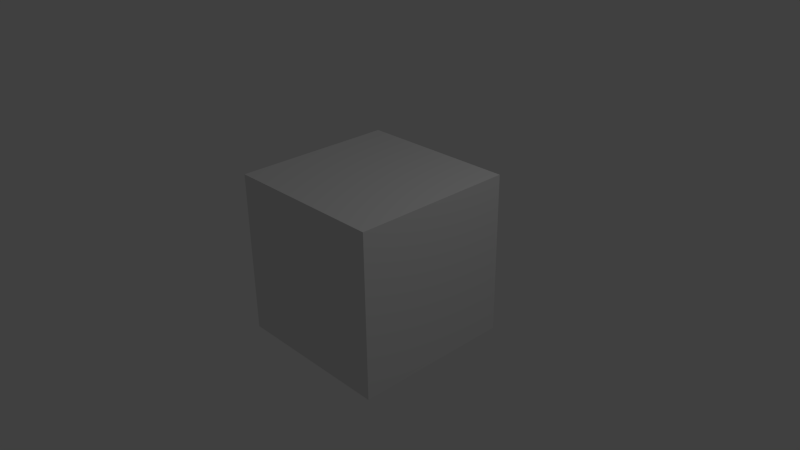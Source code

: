 # Source: test_decal.blend  (saved by Blender 2.63.18; exported with 4.5.12 LTS)
import bpy
from mathutils import Matrix  # noqa: F401  (used for matrix-valued properties, if any)

bpy.ops.wm.read_factory_settings(use_empty=True)
scene = bpy.context.scene
scene.name = 'Scene'

# ---- collections
col_collection_1 = bpy.data.collections.new('Collection 1'); scene.collection.children.link(col_collection_1)

# ---- materials (node trees are filled in below, after node groups)
mat_default = bpy.data.materials.new('Default')
mat_default.alpha_threshold = 0.0
mat_default.use_transparent_shadow = False
mat_default.roughness = 0.5
mat_default.line_color = (0.0, 0.0, 0.0, 1.0)

# ---- material node trees

# ---- world
world_world = bpy.data.worlds.new('World'); scene.world = world_world
world_world.color = (0.05088, 0.05088, 0.05088)
world_world.use_sun_shadow = False
world_world.sun_shadow_jitter_overblur = 0.0
world_world.cycles.sampling_method = 'MANUAL'
world_world.cycles.sample_map_resolution = 256

# ---- cameras
cam_camera = bpy.data.cameras.new('Camera')
cam_camera.clip_end = 100.0
cam_camera.lens = 35.0
cam_camera.sensor_width = 32.0
cam_camera.sensor_height = 18.0
cam_camera.ortho_scale = 7.314
cam_camera.dof.focus_distance = 0.0
cam_camera.dof.aperture_fstop = 128.0

# ---- lights
light_lamp = bpy.data.lights.new('Lamp', 'POINT')
light_lamp.transmission_factor = 0.0
light_lamp.cutoff_distance = 30.0
light_lamp.energy = 100.0
light_lamp.shadow_buffer_clip_start = 1.001
light_lamp.shadow_soft_size = 1.0
light_lamp.shadow_maximum_resolution = 0.006
light_lamp.use_absolute_resolution = True
light_lamp.cycles.use_multiple_importance_sampling = False

# ---- meshes
me_cube_001 = bpy.data.meshes.new('Cube.001')
me_cube_001.from_pydata([(-1.0, -1.0, -1.0), (-1.0, 1.0, -1.0), (1.0, 1.0, -1.0), (1.0, -1.0, -1.0), (-1.0, -1.0, 1.0), (-1.0, 1.0, 1.0), (1.0, 1.0, 1.0), (1.0, -1.0, 1.0)], [], [(4, 5, 1, 0), (5, 6, 2, 1), (6, 7, 3, 2), (7, 4, 0, 3), (0, 1, 2, 3), (7, 6, 5, 4)])
me_cube_001.use_remesh_preserve_volume = False
me_cube_001.use_remesh_preserve_attributes = False
me_cube_001.use_mirror_vertex_groups = False
me_cube_001.update()
me_plane_002 = bpy.data.meshes.new('Plane.002')
me_plane_002.from_pydata([(4.893e-08, -0.6481, 0.6481), (-4.893e-08, -0.6481, -0.6481), (4.893e-08, 0.6481, 0.6481), (-4.893e-08, 0.6481, -0.6481)], [], [(2, 3, 1, 0)])
_uv = me_plane_002.uv_layers.new(name='UVMap')
_uv.uv.foreach_set('vector', [1.788e-07, 1.0, 0.0, 0.0, 1.0, 0.0, 1.0, 1.0])
me_plane_002.materials.append(mat_default)
me_plane_002.use_remesh_preserve_volume = False
me_plane_002.use_remesh_preserve_attributes = False
me_plane_002.use_mirror_vertex_groups = False
me_plane_002.update()
me_plane_001 = bpy.data.meshes.new('Plane.001')
me_plane_001.from_pydata([(4.893e-08, -0.6481, 0.6481), (-4.893e-08, -0.6481, -0.6481), (4.893e-08, 0.6481, 0.6481), (-4.893e-08, 0.6481, -0.6481)], [], [(2, 3, 1, 0)])
_uv = me_plane_001.uv_layers.new(name='UVMap')
_uv.uv.foreach_set('vector', [1.788e-07, 1.0, 0.0, 0.0, 1.0, 0.0, 1.0, 1.0])
me_plane_001.materials.append(mat_default)
me_plane_001.use_remesh_preserve_volume = False
me_plane_001.use_remesh_preserve_attributes = False
me_plane_001.use_mirror_vertex_groups = False
me_plane_001.update()
me_plane = bpy.data.meshes.new('Plane')
me_plane.from_pydata([(4.893e-08, -0.6481, 0.6481), (-4.893e-08, -0.6481, -0.6481), (4.893e-08, 0.6481, 0.6481), (-4.893e-08, 0.6481, -0.6481)], [], [(2, 3, 1, 0)])
_uv = me_plane.uv_layers.new(name='UVMap')
_uv.uv.foreach_set('vector', [1.788e-07, 1.0, 0.0, 0.0, 1.0, 0.0, 1.0, 1.0])
me_plane.materials.append(mat_default)
me_plane.use_remesh_preserve_volume = False
me_plane.use_remesh_preserve_attributes = False
me_plane.use_mirror_vertex_groups = False
me_plane.update()
me_cube = bpy.data.meshes.new('Cube')
me_cube.from_pydata([(1.0, 1.0, -1.0), (1.0, -1.0, -1.0), (-1.0, -1.0, -1.0), (-1.0, 1.0, -1.0), (1.0, -1.0, 1.0), (-1.0, -1.0, 1.0), (1.0, 1.0, 0.7651), (1.0, 0.7651, 1.0), (-1.0, 1.0, 0.7651), (-1.0, 0.7651, 1.0)], [], [(0, 1, 2, 3), (1, 4, 5, 2), (6, 0, 3, 8), (0, 6, 7, 4, 1), (7, 9, 5, 4), (2, 5, 9, 8, 3), (9, 7, 6, 8)])
_uv = me_cube.uv_layers.new(name='UVMap')
_uv.uv.foreach_set('vector', [0.0, 0.0, 0.0, -1.0, -1.0, -1.0, -1.0, 2.384e-07, 0.0, 0.0, -3.576e-07, 1.0, -1.0, 1.0, -1.0, 0.0, 2.384e-07, 0.8826, 0.0, 0.0, -1.0, 0.0, -1.0, 0.8826, 0.0, 0.0, -2.384e-07, 0.8826, -0.1174, 1.0, -1.0, 1.0, -1.0, 0.0, 2.384e-07, 0.8826, -1.0, 0.8826, -1.0, 1.788e-07, -3.576e-07, -2.98e-07, 8.941e-08, 0.0, 1.788e-07, 1.0, 0.8826, 1.0, 1.0, 0.8826, 1.0, 0.0, 0.0, 0.8826, 1.0, 0.8826, 1.0, 1.0, 5.96e-08, 1.0])
me_cube.materials.append(mat_default)
me_cube.use_remesh_preserve_volume = False
me_cube.use_remesh_preserve_attributes = False
me_cube.use_mirror_vertex_groups = False
me_cube.update()

# ---- objects
ob_collision = bpy.data.objects.new('collision', me_cube_001)
ob_decal_03 = bpy.data.objects.new('decal_03', me_plane_002)
ob_decal_02 = bpy.data.objects.new('decal_02', me_plane_001)
ob_decal_01 = bpy.data.objects.new('decal_01', me_plane)
ob_cube = bpy.data.objects.new('Cube', me_cube)
ob_lamp = bpy.data.objects.new('Lamp', light_lamp)
ob_camera = bpy.data.objects.new('Camera', cam_camera)

# ---- transforms, parenting, visibility, modifiers, constraints
ob_collision.location = (0.0, 0.0, 0.0)
ob_collision.scale = (1.111, 1.111, 1.111)
ob_collision.hide_viewport = True
ob_collision.lineart.crease_threshold = 0.0
ob_decal_03.location = (1.02, 0.0, 0.0)
ob_decal_03.rotation_euler = (0.0, 0.0, -3.142)
ob_decal_03.lineart.crease_threshold = 0.0
ob_decal_02.location = (0.0, 1.02, 0.0)
ob_decal_02.rotation_euler = (0.0, 0.0, -1.571)
ob_decal_02.lineart.crease_threshold = 0.0
ob_decal_01.location = (-1.032, 0.0, 0.0)
ob_decal_01.lineart.crease_threshold = 0.0
ob_cube.location = (0.0, 0.0, 0.0)
ob_cube.lock_rotations_4d = False
ob_cube.empty_display_type = 'ARROWS'
ob_cube.lineart.crease_threshold = 0.0
ob_lamp.location = (4.076, 1.005, 5.904)
ob_lamp.rotation_euler = (0.6503, 0.05522, 1.866)
ob_lamp.lock_rotations_4d = False
ob_lamp.empty_display_type = 'ARROWS'
ob_lamp.color = (0.0, 0.0, 0.0, 0.0)
ob_lamp.lineart.crease_threshold = 0.0
ob_camera.location = (7.481, -6.508, 5.344)
ob_camera.rotation_euler = (1.109, 0.01082, 0.8149)
ob_camera.lock_rotations_4d = False
ob_camera.empty_display_type = 'ARROWS'
ob_camera.color = (0.0, 0.0, 0.0, 0.0)
ob_camera.display_type = 'WIRE'
ob_camera.lineart.crease_threshold = 0.0

# ---- collection membership
col_collection_1.objects.link(ob_collision)
col_collection_1.objects.link(ob_decal_03)
col_collection_1.objects.link(ob_decal_02)
col_collection_1.objects.link(ob_decal_01)
col_collection_1.objects.link(ob_cube)
col_collection_1.objects.link(ob_lamp)
col_collection_1.objects.link(ob_camera)

# ---- scene / render settings (as saved in the file)
scene.camera = ob_camera
scene.frame_start = 1; scene.frame_end = 250; scene.frame_set(1)
scene.render.engine = 'BLENDER_EEVEE_NEXT'
scene.render.image_settings.color_mode = 'RGB'
scene.render.image_settings.compression = 90
scene.render.resolution_percentage = 50
scene.render.dither_intensity = 0.0
scene.render.bake_margin = 2
scene.render.bake_bias = 0.0
scene.cycles.use_denoising = False
scene.cycles.samples = 10
scene.cycles.sampling_pattern = 'TABULATED_SOBOL'
scene.cycles.light_sampling_threshold = 0.0
scene.cycles.use_adaptive_sampling = False
scene.cycles.use_light_tree = False
scene.cycles.blur_glossy = 0.0
scene.cycles.volume_bounces = 1
scene.cycles.pixel_filter_type = 'GAUSSIAN'
scene.cycles.sample_clamp_indirect = 0.0
scene.view_settings.view_transform = 'Standard'
bpy.context.view_layer.update()
